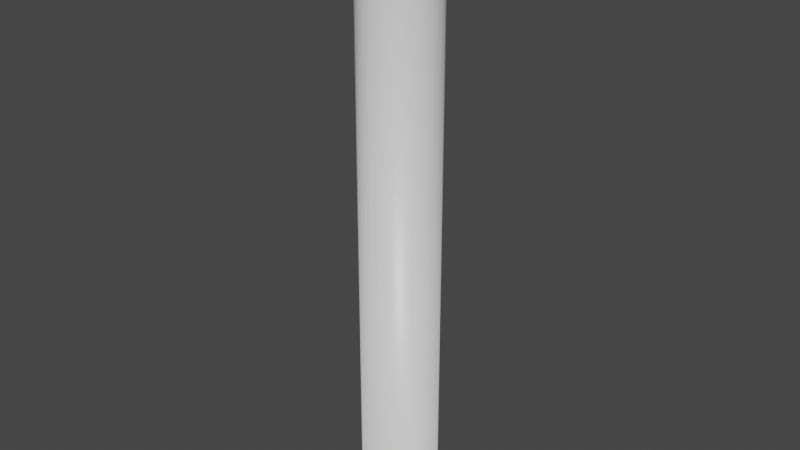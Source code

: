 # Source: pillar.blend  (saved by Blender 2.90.8; exported with 4.5.12 LTS)
import bpy
from mathutils import Matrix  # noqa: F401  (used for matrix-valued properties, if any)

bpy.ops.wm.read_factory_settings(use_empty=True)
scene = bpy.context.scene
scene.name = 'Scene'

# ---- collections
col_collection = bpy.data.collections.new('Collection'); scene.collection.children.link(col_collection)
col_mesh = bpy.data.collections.new('Mesh'); scene.collection.children.link(col_mesh)
col_rig = bpy.data.collections.new('Rig'); scene.collection.children.link(col_rig)
col_extras = bpy.data.collections.new('Extras'); scene.collection.children.link(col_extras)

# ---- materials (node trees are filled in below, after node groups)
mat_material = bpy.data.materials.new('Material')
mat_material.alpha_threshold = 0.0
mat_material.use_transparent_shadow = False
mat_material.line_color = (0.0, 0.0, 0.0, 1.0)

# ---- material node trees
mat_material.use_nodes = True; mat_material.node_tree.nodes.clear()
_N = mat_material.node_tree.nodes; _L = mat_material.node_tree.links
n0 = _N.new('ShaderNodeOutputMaterial'); n0.name = 'Material Output'; n0.location = (300, 300)
n1 = _N.new('ShaderNodeBsdfPrincipled'); n1.name = 'Principled BSDF'; n1.location = (10, 300)
n1.distribution = 'GGX'
n1.subsurface_method = 'BURLEY'
n1.inputs[2].default_value = 0.4
n1.inputs[3].default_value = 1.45
n1.inputs[27].default_value = (0.0, 0.0, 0.0, 1.0)
n1.inputs[28].default_value = 1.0
_L.new(n1.outputs[0], n0.inputs[0])
n0.is_active_output = True

# ---- world
world_world = bpy.data.worlds.new('World'); scene.world = world_world
world_world.use_nodes = True; world_world.node_tree.nodes.clear()
_N = world_world.node_tree.nodes; _L = world_world.node_tree.links
n0 = _N.new('ShaderNodeOutputWorld'); n0.name = 'World Output'; n0.location = (300, 300)
n1 = _N.new('ShaderNodeBackground'); n1.name = 'Background'; n1.location = (10, 300)
n1.inputs[0].default_value = (0.05088, 0.05088, 0.05088, 1.0)
_L.new(n1.outputs[0], n0.inputs[0])
n0.is_active_output = True
world_world.color = (0.05088, 0.05088, 0.05088)
world_world.use_sun_shadow = False
world_world.sun_shadow_jitter_overblur = 0.0

# ---- meshes
me_cube = bpy.data.meshes.new('Cube')
me_cube.from_pydata([(1.24, 0.6416, 0.7336), (1.24, 0.6416, 0.01251), (1.24, -0.6416, 0.7336), (1.24, -0.6416, 0.01251), (-1.24, 0.6416, 0.7336), (-1.24, 0.6416, 0.01251), (-1.24, -0.6416, 0.7336), (-1.24, -0.6416, 0.01251), (0.0, 0.5191, 0.5575), (0.0, 0.5191, 17.38), (0.2179, 0.5091, 0.5575), (0.2179, 0.5091, 17.38), (0.4274, 0.4796, 0.5575), (0.4274, 0.4796, 17.38), (0.6205, 0.4316, 0.5575), (0.6205, 0.4316, 17.38), (0.7897, 0.367, 0.5575), (0.7897, 0.367, 17.38), (0.9286, 0.2884, 0.5575), (0.9286, 0.2884, 17.38), (1.032, 0.1986, 0.5575), (1.032, 0.1986, 17.38), (1.095, 0.1013, 0.5575), (1.095, 0.1013, 17.38), (1.117, 3.919e-08, 0.5575), (1.117, 3.919e-08, 17.38), (1.095, -0.1013, 0.5575), (1.095, -0.1013, 17.38), (1.032, -0.1986, 0.5575), (1.032, -0.1986, 17.38), (0.9286, -0.2884, 0.5575), (0.9286, -0.2884, 17.38), (0.7897, -0.367, 0.5575), (0.7897, -0.367, 17.38), (0.6205, -0.4316, 0.5575), (0.6205, -0.4316, 17.38), (0.4274, -0.4796, 0.5575), (0.4274, -0.4796, 17.38), (0.2179, -0.5091, 0.5575), (0.2179, -0.5091, 17.38), (-3.639e-07, -0.5191, 0.5575), (-3.639e-07, -0.5191, 17.38), (-0.2179, -0.5091, 0.5575), (-0.2179, -0.5091, 17.38), (-0.4274, -0.4796, 0.5575), (-0.4274, -0.4796, 17.38), (-0.6205, -0.4316, 0.5575), (-0.6205, -0.4316, 17.38), (-0.7897, -0.367, 0.5575), (-0.7897, -0.367, 17.38), (-0.9286, -0.2884, 0.5575), (-0.9286, -0.2884, 17.38), (-1.032, -0.1986, 0.5575), (-1.032, -0.1986, 17.38), (-1.095, -0.1013, 0.5575), (-1.095, -0.1013, 17.38), (-1.117, 5.012e-07, 0.5575), (-1.117, 5.012e-07, 17.38), (-1.095, 0.1013, 0.5575), (-1.095, 0.1013, 17.38), (-1.032, 0.1986, 0.5575), (-1.032, 0.1986, 17.38), (-0.9286, 0.2884, 0.5575), (-0.9286, 0.2884, 17.38), (-0.7897, 0.367, 0.5575), (-0.7897, 0.367, 17.38), (-0.6205, 0.4316, 0.5575), (-0.6205, 0.4316, 17.38), (-0.4274, 0.4796, 0.5575), (-0.4274, 0.4796, 17.38), (-0.2179, 0.5091, 0.5575), (-0.2179, 0.5091, 17.38), (0.0, 0.5191, 17.35), (0.2179, 0.5091, 17.35), (0.4274, 0.4796, 17.35), (0.6205, 0.4316, 17.35), (0.7897, 0.367, 17.35), (0.9286, 0.2884, 17.35), (1.032, 0.1986, 17.35), (1.095, 0.1013, 17.35), (1.117, 3.919e-08, 17.35), (1.095, -0.1013, 17.35), (1.032, -0.1986, 17.35), (0.9286, -0.2884, 17.35), (0.7897, -0.367, 17.35), (0.6205, -0.4316, 17.35), (0.4274, -0.4796, 17.35), (0.2179, -0.5091, 17.35), (-3.639e-07, -0.5191, 17.35), (-0.2179, -0.5091, 17.35), (-0.4274, -0.4796, 17.35), (-0.6205, -0.4316, 17.35), (-0.7897, -0.367, 17.35), (-0.9286, -0.2884, 17.35), (-1.032, -0.1986, 17.35), (-1.095, -0.1013, 17.35), (-1.117, 5.012e-07, 17.35), (-1.095, 0.1013, 17.35), (-1.032, 0.1986, 17.35), (-0.9286, 0.2884, 17.35), (-0.7897, 0.367, 17.35), (-0.6205, 0.4316, 17.35), (-0.4274, 0.4796, 17.35), (-0.2179, 0.5091, 17.35), (0.2179, 0.5091, 0.5575), (0.4274, 0.4796, 0.5575), (0.6205, 0.4316, 0.5575), (0.7897, 0.367, 0.5575), (0.9286, 0.2884, 0.5575), (1.032, 0.1986, 0.5575), (1.095, 0.1013, 0.5575), (1.117, 3.919e-08, 0.5575), (1.095, -0.1013, 0.5575), (1.032, -0.1986, 0.5575), (0.9286, -0.2884, 0.5575), (0.7897, -0.367, 0.5575), (0.6205, -0.4316, 0.5575), (0.4274, -0.4796, 0.5575), (0.2179, -0.5091, 0.5575), (-3.639e-07, -0.5191, 0.5575), (-0.2179, -0.5091, 0.5575), (-0.4274, -0.4796, 0.5575), (-0.6205, -0.4316, 0.5575), (-0.7897, -0.367, 0.5575), (-0.9286, -0.2884, 0.5575), (-1.032, -0.1986, 0.5575), (-1.095, -0.1013, 0.5575), (-1.117, 5.012e-07, 0.5575), (-1.095, 0.1013, 0.5575), (-1.032, 0.1986, 0.5575), (-0.9286, 0.2884, 0.5575), (-0.7897, 0.367, 0.5575), (-0.6205, 0.4316, 0.5575), (-0.4274, 0.4796, 0.5575), (-0.2179, 0.5091, 0.5575), (0.0, 0.5191, 0.5575), (-1.302, -0.605, 16.9), (-1.302, -0.605, 17.8), (-1.302, 0.605, 16.9), (-1.302, 0.605, 17.8), (1.302, -0.605, 16.9), (1.302, -0.605, 17.8), (1.302, 0.605, 16.9), (1.302, 0.605, 17.8)], [], [(0, 4, 6, 2), (3, 2, 6, 7), (7, 6, 4, 5), (5, 1, 3, 7), (1, 0, 2, 3), (5, 4, 0, 1), (72, 9, 11, 73), (73, 11, 13, 74), (74, 13, 15, 75), (75, 15, 17, 76), (76, 17, 19, 77), (77, 19, 21, 78), (78, 21, 23, 79), (79, 23, 25, 80), (80, 25, 27, 81), (81, 27, 29, 82), (82, 29, 31, 83), (83, 31, 33, 84), (84, 33, 35, 85), (85, 35, 37, 86), (86, 37, 39, 87), (87, 39, 41, 88), (88, 41, 43, 89), (89, 43, 45, 90), (90, 45, 47, 91), (91, 47, 49, 92), (92, 49, 51, 93), (93, 51, 53, 94), (94, 53, 55, 95), (95, 55, 57, 96), (96, 57, 59, 97), (97, 59, 61, 98), (98, 61, 63, 99), (99, 63, 65, 100), (100, 65, 67, 101), (101, 67, 69, 102), (102, 69, 71, 103), (103, 71, 9, 72), (134, 103, 72, 135), (133, 102, 103, 134), (132, 101, 102, 133), (131, 100, 101, 132), (130, 99, 100, 131), (129, 98, 99, 130), (128, 97, 98, 129), (127, 96, 97, 128), (126, 95, 96, 127), (125, 94, 95, 126), (124, 93, 94, 125), (123, 92, 93, 124), (122, 91, 92, 123), (121, 90, 91, 122), (120, 89, 90, 121), (119, 88, 89, 120), (118, 87, 88, 119), (117, 86, 87, 118), (116, 85, 86, 117), (115, 84, 85, 116), (114, 83, 84, 115), (113, 82, 83, 114), (112, 81, 82, 113), (111, 80, 81, 112), (110, 79, 80, 111), (109, 78, 79, 110), (108, 77, 78, 109), (107, 76, 77, 108), (106, 75, 76, 107), (105, 74, 75, 106), (104, 73, 74, 105), (135, 72, 73, 104), (8, 135, 104, 10), (10, 104, 105, 12), (12, 105, 106, 14), (14, 106, 107, 16), (16, 107, 108, 18), (18, 108, 109, 20), (20, 109, 110, 22), (22, 110, 111, 24), (24, 111, 112, 26), (26, 112, 113, 28), (28, 113, 114, 30), (30, 114, 115, 32), (32, 115, 116, 34), (34, 116, 117, 36), (36, 117, 118, 38), (38, 118, 119, 40), (40, 119, 120, 42), (42, 120, 121, 44), (44, 121, 122, 46), (46, 122, 123, 48), (48, 123, 124, 50), (50, 124, 125, 52), (52, 125, 126, 54), (54, 126, 127, 56), (56, 127, 128, 58), (58, 128, 129, 60), (60, 129, 130, 62), (62, 130, 131, 64), (64, 131, 132, 66), (66, 132, 133, 68), (68, 133, 134, 70), (70, 134, 135, 8), (136, 137, 139, 138), (138, 139, 143, 142), (142, 143, 141, 140), (140, 141, 137, 136), (138, 142, 140, 136), (143, 139, 137, 141)])
me_cube.polygons.foreach_set('use_smooth', [0, 0, 0, 0, 0, 0, 1, 1, 1, 1, 1, 1, 1, 1, 1, 1, 1, 1, 1, 1, 1, 1, 1, 1, 1, 1, 1, 1, 1, 1, 1, 1, 1, 1, 1, 1, 1, 1, 1, 1, 1, 1, 1, 1, 1, 1, 1, 1, 1, 1, 1, 1, 1, 1, 1, 1, 1, 1, 1, 1, 1, 1, 1, 1, 1, 1, 1, 1, 1, 1, 1, 1, 1, 1, 1, 1, 1, 1, 1, 1, 1, 1, 1, 1, 1, 1, 1, 1, 1, 1, 1, 1, 1, 1, 1, 1, 1, 1, 1, 1, 1, 1, 0, 0, 0, 0, 0, 0])
_uv = me_cube.uv_layers.new(name='UVMap')
_uv.uv.foreach_set('vector', [0.727, 0.1481, 0.727, 0.2954, 0.577, 0.2954, 0.577, 0.1481, 0.8032, 0.5985, 0.719, 0.5985, 0.719, 0.4512, 0.8032, 0.4512, 0.6613, 0.8379, 0.577, 0.8379, 0.577, 0.7616, 0.6613, 0.7616, 0.577, 0.1476, 0.577, 0.0002649, 0.727, 0.0002649, 0.727, 0.1476, 0.8118, 0.2214, 0.7275, 0.2214, 0.7275, 0.1451, 0.8118, 0.1451, 0.719, 0.296, 0.8032, 0.296, 0.8032, 0.4433, 0.719, 0.4433, 0.409, 0.002017, 0.409, 0.0002649, 0.4344, 0.0002649, 0.4344, 0.002017, 0.4344, 0.002017, 0.4344, 0.0002649, 0.4589, 0.000265, 0.4589, 0.002017, 0.4589, 0.002017, 0.4589, 0.000265, 0.4815, 0.000265, 0.4815, 0.002018, 0.4815, 0.002018, 0.4815, 0.000265, 0.5013, 0.000265, 0.5013, 0.002017, 0.5013, 0.002017, 0.5013, 0.000265, 0.5175, 0.000265, 0.5175, 0.002017, 0.5175, 0.002017, 0.5175, 0.000265, 0.5295, 0.000265, 0.5295, 0.002017, 0.5301, 0.002017, 0.5301, 0.0002649, 0.5415, 0.000265, 0.5415, 0.002017, 0.5415, 0.002017, 0.5415, 0.000265, 0.5533, 0.000265, 0.5533, 0.002017, 0.5533, 0.002017, 0.5533, 0.000265, 0.5651, 0.000265, 0.5651, 0.002017, 0.5651, 0.002017, 0.5651, 0.000265, 0.5765, 0.0002649, 0.5765, 0.002017, 0.0002649, 0.002017, 0.0002649, 0.000265, 0.01233, 0.000265, 0.01233, 0.002017, 0.01233, 0.002017, 0.01233, 0.000265, 0.02856, 0.000265, 0.02856, 0.002017, 0.02856, 0.002017, 0.02856, 0.000265, 0.04833, 0.000265, 0.04833, 0.002018, 0.04833, 0.002018, 0.04833, 0.000265, 0.0709, 0.000265, 0.0709, 0.002017, 0.0709, 0.002017, 0.0709, 0.000265, 0.09538, 0.0002649, 0.09538, 0.002017, 0.09538, 0.002017, 0.09538, 0.0002649, 0.1208, 0.0002649, 0.1208, 0.002017, 0.1208, 0.002017, 0.1208, 0.0002649, 0.1463, 0.0002649, 0.1463, 0.002017, 0.1463, 0.002017, 0.1463, 0.0002649, 0.1708, 0.000265, 0.1708, 0.002017, 0.1708, 0.002017, 0.1708, 0.000265, 0.1934, 0.000265, 0.1934, 0.002018, 0.1934, 0.002018, 0.1934, 0.000265, 0.2131, 0.000265, 0.2131, 0.002017, 0.2131, 0.002017, 0.2131, 0.000265, 0.2294, 0.000265, 0.2294, 0.002018, 0.2294, 0.002018, 0.2294, 0.000265, 0.2414, 0.0002649, 0.2414, 0.002017, 0.2414, 0.002017, 0.2414, 0.0002649, 0.2528, 0.0002649, 0.2528, 0.002017, 0.2528, 0.002017, 0.2528, 0.0002649, 0.2646, 0.000265, 0.2646, 0.002017, 0.2646, 0.002017, 0.2646, 0.000265, 0.2765, 0.000265, 0.2765, 0.002017, 0.2765, 0.002017, 0.2765, 0.000265, 0.2879, 0.0002649, 0.2879, 0.002017, 0.2884, 0.002018, 0.2884, 0.000265, 0.3004, 0.000265, 0.3004, 0.002017, 0.3004, 0.002017, 0.3004, 0.000265, 0.3167, 0.000265, 0.3167, 0.002017, 0.3167, 0.002017, 0.3167, 0.000265, 0.3365, 0.000265, 0.3365, 0.002018, 0.3365, 0.002018, 0.3365, 0.000265, 0.359, 0.000265, 0.359, 0.002017, 0.359, 0.002017, 0.359, 0.000265, 0.3835, 0.0002649, 0.3835, 0.002017, 0.3835, 0.002017, 0.3835, 0.0002649, 0.409, 0.0002649, 0.409, 0.002017, 0.3835, 0.9997, 0.3835, 0.002017, 0.409, 0.002017, 0.409, 0.9997, 0.359, 0.9997, 0.359, 0.002017, 0.3835, 0.002017, 0.3835, 0.9997, 0.3365, 0.9997, 0.3365, 0.002018, 0.359, 0.002017, 0.359, 0.9997, 0.3167, 0.9997, 0.3167, 0.002017, 0.3365, 0.002018, 0.3365, 0.9997, 0.3004, 0.9997, 0.3004, 0.002017, 0.3167, 0.002017, 0.3167, 0.9997, 0.2884, 0.9997, 0.2884, 0.002018, 0.3004, 0.002017, 0.3004, 0.9997, 0.2765, 0.9997, 0.2765, 0.002017, 0.2879, 0.002017, 0.2879, 0.9997, 0.2646, 0.9997, 0.2646, 0.002017, 0.2765, 0.002017, 0.2765, 0.9997, 0.2528, 0.9997, 0.2528, 0.002017, 0.2646, 0.002017, 0.2646, 0.9997, 0.2414, 0.9997, 0.2414, 0.002017, 0.2528, 0.002017, 0.2528, 0.9997, 0.2294, 0.9997, 0.2294, 0.002018, 0.2414, 0.002017, 0.2414, 0.9997, 0.2131, 0.9997, 0.2131, 0.002017, 0.2294, 0.002018, 0.2294, 0.9997, 0.1934, 0.9997, 0.1934, 0.002018, 0.2131, 0.002017, 0.2131, 0.9997, 0.1708, 0.9997, 0.1708, 0.002017, 0.1934, 0.002018, 0.1934, 0.9997, 0.1463, 0.9997, 0.1463, 0.002017, 0.1708, 0.002017, 0.1708, 0.9997, 0.1208, 0.9997, 0.1208, 0.002017, 0.1463, 0.002017, 0.1463, 0.9997, 0.09538, 0.9997, 0.09538, 0.002017, 0.1208, 0.002017, 0.1208, 0.9997, 0.0709, 0.9997, 0.0709, 0.002017, 0.09538, 0.002017, 0.09538, 0.9997, 0.04834, 0.9997, 0.04833, 0.002018, 0.0709, 0.002017, 0.0709, 0.9997, 0.02856, 0.9997, 0.02856, 0.002017, 0.04833, 0.002018, 0.04834, 0.9997, 0.01233, 0.9997, 0.01233, 0.002017, 0.02856, 0.002017, 0.02856, 0.9997, 0.0002652, 0.9997, 0.0002649, 0.002017, 0.01233, 0.002017, 0.01233, 0.9997, 0.5651, 0.9997, 0.5651, 0.002017, 0.5765, 0.002017, 0.5765, 0.9997, 0.5533, 0.9997, 0.5533, 0.002017, 0.5651, 0.002017, 0.5651, 0.9997, 0.5415, 0.9997, 0.5415, 0.002017, 0.5533, 0.002017, 0.5533, 0.9997, 0.5301, 0.9997, 0.5301, 0.002017, 0.5415, 0.002017, 0.5415, 0.9997, 0.5175, 0.9997, 0.5175, 0.002017, 0.5295, 0.002017, 0.5295, 0.9997, 0.5013, 0.9997, 0.5013, 0.002017, 0.5175, 0.002017, 0.5175, 0.9997, 0.4815, 0.9997, 0.4815, 0.002018, 0.5013, 0.002017, 0.5013, 0.9997, 0.4589, 0.9997, 0.4589, 0.002017, 0.4815, 0.002018, 0.4815, 0.9997, 0.4344, 0.9997, 0.4344, 0.002017, 0.4589, 0.002017, 0.4589, 0.9997, 0.409, 0.9997, 0.409, 0.002017, 0.4344, 0.002017, 0.4344, 0.9997, 0.719, 0.4438, 0.719, 0.4438, 0.719, 0.4438, 0.719, 0.4438, 0.719, 0.4438, 0.719, 0.4438, 0.719, 0.4438, 0.719, 0.4438, 0.719, 0.4438, 0.719, 0.4438, 0.719, 0.4438, 0.719, 0.4438, 0.719, 0.4438, 0.719, 0.4438, 0.719, 0.4438, 0.719, 0.4438, 0.719, 0.4438, 0.719, 0.4438, 0.719, 0.4438, 0.719, 0.4438, 0.719, 0.4438, 0.719, 0.4438, 0.719, 0.4438, 0.719, 0.4438, 0.719, 0.4438, 0.719, 0.4438, 0.719, 0.4438, 0.719, 0.4438, 0.719, 0.4438, 0.719, 0.4438, 0.719, 0.4438, 0.719, 0.4438, 0.719, 0.4438, 0.719, 0.4438, 0.719, 0.4438, 0.719, 0.4438, 0.719, 0.4438, 0.719, 0.4438, 0.719, 0.4438, 0.719, 0.4438, 0.719, 0.4438, 0.719, 0.4438, 0.719, 0.4438, 0.719, 0.4438, 0.719, 0.4438, 0.719, 0.4438, 0.719, 0.4438, 0.719, 0.4438, 0.719, 0.4438, 0.719, 0.4438, 0.719, 0.4438, 0.719, 0.4438, 0.719, 0.4438, 0.719, 0.4438, 0.719, 0.4438, 0.719, 0.4438, 0.719, 0.4438, 0.719, 0.4438, 0.719, 0.4438, 0.719, 0.4438, 0.719, 0.4438, 0.719, 0.4438, 0.719, 0.4438, 0.719, 0.4438, 0.719, 0.4438, 0.719, 0.4438, 0.719, 0.4438, 0.719, 0.4438, 0.719, 0.4438, 0.719, 0.4438, 0.719, 0.4438, 0.719, 0.4438, 0.719, 0.4438, 0.719, 0.4438, 0.719, 0.4438, 0.719, 0.4438, 0.719, 0.4438, 0.719, 0.4438, 0.719, 0.4438, 0.719, 0.4438, 0.719, 0.4438, 0.719, 0.4438, 0.719, 0.4438, 0.719, 0.4438, 0.719, 0.4438, 0.719, 0.4438, 0.719, 0.4438, 0.719, 0.4438, 0.719, 0.4438, 0.719, 0.4438, 0.719, 0.4438, 0.719, 0.4438, 0.719, 0.4438, 0.719, 0.4438, 0.719, 0.4438, 0.719, 0.4438, 0.719, 0.4438, 0.719, 0.4438, 0.719, 0.4438, 0.719, 0.4438, 0.719, 0.4438, 0.719, 0.4438, 0.719, 0.4438, 0.719, 0.4438, 0.719, 0.4438, 0.719, 0.4438, 0.719, 0.4438, 0.719, 0.4438, 0.719, 0.4438, 0.719, 0.4438, 0.719, 0.4438, 0.719, 0.4438, 0.719, 0.4438, 0.719, 0.4438, 0.719, 0.4438, 0.719, 0.4438, 0.719, 0.4438, 0.719, 0.4438, 0.719, 0.4438, 0.719, 0.4438, 0.719, 0.4438, 0.719, 0.4438, 0.719, 0.4438, 0.719, 0.4438, 0.719, 0.4438, 0.719, 0.4438, 0.719, 0.4438, 0.719, 0.4438, 0.8333, 0.1446, 0.7275, 0.1446, 0.7275, 0.07268, 0.8333, 0.07268, 0.6828, 0.7611, 0.577, 0.7611, 0.577, 0.6064, 0.6828, 0.6064, 0.8333, 0.07215, 0.7275, 0.07215, 0.7275, 0.0002649, 0.8333, 0.0002649, 0.6834, 0.6064, 0.7891, 0.6064, 0.7891, 0.7611, 0.6834, 0.7611, 0.577, 0.4507, 0.577, 0.296, 0.7184, 0.296, 0.7184, 0.4507, 0.7184, 0.4512, 0.7184, 0.6059, 0.577, 0.6059, 0.577, 0.4512])
me_cube.materials.append(mat_material)
me_cube.use_remesh_preserve_volume = False
me_cube.use_remesh_preserve_attributes = False
me_cube.use_mirror_vertex_groups = False
me_cube.update()

# ---- objects
ob_pillar = bpy.data.objects.new('Pillar', me_cube)

# ---- transforms, parenting, visibility, modifiers, constraints
ob_pillar.location = (0.0, 0.0, 0.0)
ob_pillar.scale = (33.31, 71.68, 33.31)
ob_pillar.lock_rotations_4d = False
ob_pillar.empty_display_type = 'ARROWS'
ob_pillar.lineart.crease_threshold = 0.0

# ---- collection membership
col_mesh.objects.link(ob_pillar)

# ---- scene / render settings (as saved in the file)
scene.frame_start = 1; scene.frame_end = 250; scene.frame_set(1)
scene.render.engine = 'BLENDER_EEVEE_NEXT'
scene.cycles.use_denoising = False
scene.cycles.samples = 128
scene.cycles.sampling_pattern = 'TABULATED_SOBOL'
scene.cycles.use_adaptive_sampling = False
scene.cycles.use_light_tree = False
scene.view_settings.view_transform = 'Filmic'
scene.unit_settings.scale_length = 0.01
bpy.context.view_layer.update()

# ---- added for rendering (the .blend has no active camera and no usable light): camera, sun
cam_auto = bpy.data.cameras.new('AutoCamera')
cam_auto.lens = 50.0
cam_auto.sensor_width = 36.0
cam_auto.clip_end = 9838.32
ob_auto_camera = bpy.data.objects.new('AutoCamera', cam_auto)
scene.collection.objects.link(ob_auto_camera)
ob_auto_camera.location = (560.59, -672.709, 745.17)
ob_auto_camera.rotation_euler = (1.09748, -7.21219e-08, 0.694738)
scene.camera = ob_auto_camera
light_auto_sun = bpy.data.lights.new('AutoSun', 'SUN')
light_auto_sun.energy = 3.0
light_auto_sun.angle = 0.0523599
ob_auto_sun = bpy.data.objects.new('AutoSun', light_auto_sun)
scene.collection.objects.link(ob_auto_sun)
ob_auto_sun.rotation_euler = (0.872665, 0.174533, 0.523599)
bpy.context.view_layer.update()
